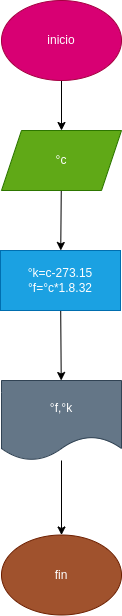

The diagram above was exported from draw.io. Its source (the exported page's mxGraphModel, read from the mxfile embedded in the PNG):
<mxGraphModel dx="320" dy="411" grid="1" gridSize="10" guides="1" tooltips="1" connect="1" arrows="1" fold="1" page="1" pageScale="1" pageWidth="827" pageHeight="1169" math="0" shadow="0">
  <root>
    <mxCell id="0" />
    <mxCell id="1" parent="0" />
    <mxCell id="8" style="edgeStyle=none;html=1;" edge="1" parent="1" source="2" target="3">
      <mxGeometry relative="1" as="geometry" />
    </mxCell>
    <mxCell id="2" value="inicio" style="ellipse;whiteSpace=wrap;html=1;fillColor=#d80073;fontColor=#ffffff;strokeColor=#A50040;" vertex="1" parent="1">
      <mxGeometry x="110" y="50" width="120" height="80" as="geometry" />
    </mxCell>
    <mxCell id="9" style="edgeStyle=none;html=1;" edge="1" parent="1" source="3" target="4">
      <mxGeometry relative="1" as="geometry" />
    </mxCell>
    <mxCell id="3" value="°c" style="shape=parallelogram;perimeter=parallelogramPerimeter;whiteSpace=wrap;html=1;fixedSize=1;fillColor=#60a917;fontColor=#ffffff;strokeColor=#2D7600;" vertex="1" parent="1">
      <mxGeometry x="110" y="180" width="120" height="60" as="geometry" />
    </mxCell>
    <mxCell id="10" style="edgeStyle=none;html=1;" edge="1" parent="1" source="4" target="5">
      <mxGeometry relative="1" as="geometry" />
    </mxCell>
    <mxCell id="4" value="°k=c-273.15&lt;br&gt;°f=°c*1.8.32" style="rounded=0;whiteSpace=wrap;html=1;fillColor=#1ba1e2;fontColor=#ffffff;strokeColor=#006EAF;" vertex="1" parent="1">
      <mxGeometry x="109" y="300" width="120" height="60" as="geometry" />
    </mxCell>
    <mxCell id="11" style="edgeStyle=none;html=1;" edge="1" parent="1" source="5" target="6">
      <mxGeometry relative="1" as="geometry" />
    </mxCell>
    <mxCell id="5" value="°f,°k" style="shape=document;whiteSpace=wrap;html=1;boundedLbl=1;fillColor=#647687;fontColor=#ffffff;strokeColor=#314354;" vertex="1" parent="1">
      <mxGeometry x="110" y="430" width="120" height="80" as="geometry" />
    </mxCell>
    <mxCell id="6" value="fin" style="ellipse;whiteSpace=wrap;html=1;fillColor=#a0522d;fontColor=#ffffff;strokeColor=#6D1F00;" vertex="1" parent="1">
      <mxGeometry x="110" y="584.5" width="120" height="80" as="geometry" />
    </mxCell>
  </root>
</mxGraphModel>